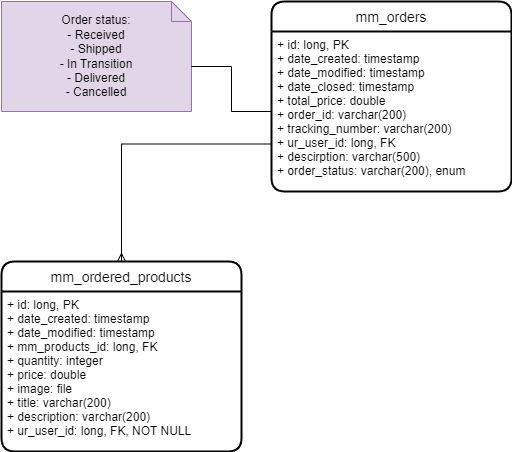

The diagram above was exported from draw.io. Its source (the exported page's mxGraphModel, read from the mxfile embedded in the PNG):
<mxGraphModel dx="1434" dy="750" grid="1" gridSize="10" guides="1" tooltips="1" connect="1" arrows="1" fold="1" page="1" pageScale="1" pageWidth="850" pageHeight="1100" math="0" shadow="0">
  <root>
    <mxCell id="0" />
    <mxCell id="1" parent="0" />
    <mxCell id="b7mLeuWpnuDvhmlckEg_-1" value="mm_orders" style="swimlane;childLayout=stackLayout;horizontal=1;startSize=30;horizontalStack=0;rounded=1;fontSize=14;fontStyle=0;strokeWidth=2;resizeParent=0;resizeLast=1;shadow=0;dashed=0;align=center;" vertex="1" parent="1">
      <mxGeometry x="440" y="170" width="240" height="190" as="geometry" />
    </mxCell>
    <mxCell id="b7mLeuWpnuDvhmlckEg_-2" value="+ id: long, PK&#10;+ date_created: timestamp&#10;+ date_modified: timestamp&#10;+ date_closed: timestamp&#10;+ total_price: double&#10;+ order_id: varchar(200)&#10;+ tracking_number: varchar(200)&#10;+ ur_user_id: long, FK&#10;+ descirption: varchar(500)&#10;+ order_status: varchar(200), enum" style="align=left;strokeColor=none;fillColor=none;spacingLeft=4;fontSize=12;verticalAlign=top;resizable=0;rotatable=0;part=1;" vertex="1" parent="b7mLeuWpnuDvhmlckEg_-1">
      <mxGeometry y="30" width="240" height="160" as="geometry" />
    </mxCell>
    <mxCell id="b7mLeuWpnuDvhmlckEg_-3" style="edgeStyle=orthogonalEdgeStyle;rounded=0;orthogonalLoop=1;jettySize=auto;html=1;exitX=0;exitY=0.75;exitDx=0;exitDy=0;entryX=0.5;entryY=0;entryDx=0;entryDy=0;endArrow=ERmany;endFill=0;" edge="1" parent="1" source="b7mLeuWpnuDvhmlckEg_-1" target="b7mLeuWpnuDvhmlckEg_-6">
      <mxGeometry relative="1" as="geometry" />
    </mxCell>
    <mxCell id="b7mLeuWpnuDvhmlckEg_-4" value="Order status:&lt;br&gt;- Received&lt;br&gt;- Shipped&lt;br&gt;- In Transition&lt;br&gt;- Delivered&lt;br&gt;- Cancelled" style="shape=note;size=20;whiteSpace=wrap;html=1;fillColor=#e1d5e7;strokeColor=#9673a6;" vertex="1" parent="1">
      <mxGeometry x="170" y="170" width="190" height="110" as="geometry" />
    </mxCell>
    <mxCell id="b7mLeuWpnuDvhmlckEg_-5" style="edgeStyle=orthogonalEdgeStyle;rounded=0;orthogonalLoop=1;jettySize=auto;html=1;exitX=0;exitY=0.5;exitDx=0;exitDy=0;entryX=0;entryY=0;entryDx=190;entryDy=65;entryPerimeter=0;endArrow=none;endFill=0;" edge="1" parent="1" source="b7mLeuWpnuDvhmlckEg_-2" target="b7mLeuWpnuDvhmlckEg_-4">
      <mxGeometry relative="1" as="geometry" />
    </mxCell>
    <mxCell id="b7mLeuWpnuDvhmlckEg_-6" value="mm_ordered_products" style="swimlane;childLayout=stackLayout;horizontal=1;startSize=30;horizontalStack=0;rounded=1;fontSize=14;fontStyle=0;strokeWidth=2;resizeParent=0;resizeLast=1;shadow=0;dashed=0;align=center;" vertex="1" parent="1">
      <mxGeometry x="170" y="430" width="240" height="190" as="geometry" />
    </mxCell>
    <mxCell id="b7mLeuWpnuDvhmlckEg_-7" value="+ id: long, PK&#10;+ date_created: timestamp&#10;+ date_modified: timestamp&#10;+ mm_products_id: long, FK&#10;+ quantity: integer&#10;+ price: double&#10;+ image: file&#10;+ title: varchar(200)&#10;+ description: varchar(200)&#10;+ ur_user_id: long, FK, NOT NULL" style="align=left;strokeColor=none;fillColor=none;spacingLeft=4;fontSize=12;verticalAlign=top;resizable=0;rotatable=0;part=1;" vertex="1" parent="b7mLeuWpnuDvhmlckEg_-6">
      <mxGeometry y="30" width="240" height="160" as="geometry" />
    </mxCell>
  </root>
</mxGraphModel>